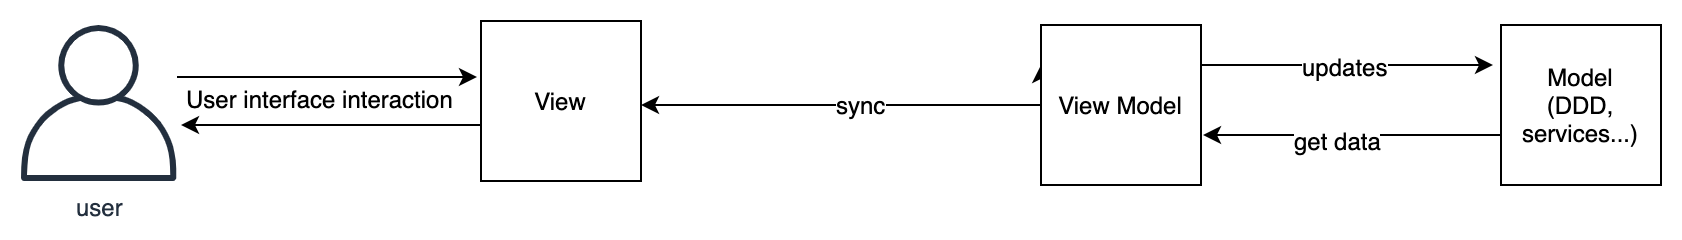

The diagram above was exported from draw.io. Its source (the exported page's mxGraphModel, read from the mxfile embedded in the PNG):
<mxGraphModel dx="786" dy="424" grid="1" gridSize="10" guides="1" tooltips="1" connect="1" arrows="1" fold="1" page="1" pageScale="1" pageWidth="827" pageHeight="1169" math="0" shadow="0">
  <root>
    <mxCell id="0" />
    <mxCell id="1" parent="0" />
    <mxCell id="0PETC4pe6yYm4jwsZwz_-20" style="edgeStyle=orthogonalEdgeStyle;rounded=0;orthogonalLoop=1;jettySize=auto;html=1;entryX=1.018;entryY=0.683;entryDx=0;entryDy=0;entryPerimeter=0;" parent="1" source="0PETC4pe6yYm4jwsZwz_-1" target="0PETC4pe6yYm4jwsZwz_-3" edge="1">
      <mxGeometry relative="1" as="geometry">
        <Array as="points">
          <mxPoint x="695" y="245" />
        </Array>
      </mxGeometry>
    </mxCell>
    <mxCell id="0PETC4pe6yYm4jwsZwz_-22" value="get data" style="text;html=1;align=center;verticalAlign=middle;resizable=0;points=[];;labelBackgroundColor=#ffffff;" parent="0PETC4pe6yYm4jwsZwz_-20" vertex="1" connectable="0">
      <mxGeometry x="0.1007" y="2" relative="1" as="geometry">
        <mxPoint as="offset" />
      </mxGeometry>
    </mxCell>
    <mxCell id="0PETC4pe6yYm4jwsZwz_-1" value="Model&lt;br&gt;(DDD, services...)" style="whiteSpace=wrap;html=1;aspect=fixed;" parent="1" vertex="1">
      <mxGeometry x="770" y="190" width="80" height="80" as="geometry" />
    </mxCell>
    <mxCell id="0PETC4pe6yYm4jwsZwz_-5" value="sync" style="edgeStyle=orthogonalEdgeStyle;rounded=0;orthogonalLoop=1;jettySize=auto;html=1;entryX=0;entryY=0.25;entryDx=0;entryDy=0;startArrow=classic;startFill=1;" parent="1" source="0PETC4pe6yYm4jwsZwz_-2" target="0PETC4pe6yYm4jwsZwz_-3" edge="1">
      <mxGeometry relative="1" as="geometry">
        <Array as="points">
          <mxPoint x="540" y="230" />
        </Array>
      </mxGeometry>
    </mxCell>
    <mxCell id="0PETC4pe6yYm4jwsZwz_-14" style="edgeStyle=orthogonalEdgeStyle;rounded=0;orthogonalLoop=1;jettySize=auto;html=1;" parent="1" source="0PETC4pe6yYm4jwsZwz_-2" edge="1">
      <mxGeometry relative="1" as="geometry">
        <mxPoint x="110" y="240" as="targetPoint" />
        <Array as="points">
          <mxPoint x="150" y="240" />
          <mxPoint x="150" y="240" />
        </Array>
      </mxGeometry>
    </mxCell>
    <mxCell id="0PETC4pe6yYm4jwsZwz_-2" value="View" style="whiteSpace=wrap;html=1;aspect=fixed;" parent="1" vertex="1">
      <mxGeometry x="260" y="188" width="80" height="80" as="geometry" />
    </mxCell>
    <mxCell id="0PETC4pe6yYm4jwsZwz_-18" style="edgeStyle=orthogonalEdgeStyle;rounded=0;orthogonalLoop=1;jettySize=auto;html=1;" parent="1" source="0PETC4pe6yYm4jwsZwz_-3" edge="1">
      <mxGeometry relative="1" as="geometry">
        <mxPoint x="766" y="210" as="targetPoint" />
        <Array as="points">
          <mxPoint x="660" y="210" />
          <mxPoint x="660" y="210" />
        </Array>
      </mxGeometry>
    </mxCell>
    <mxCell id="0PETC4pe6yYm4jwsZwz_-21" value="updates" style="text;html=1;align=center;verticalAlign=middle;resizable=0;points=[];;labelBackgroundColor=#ffffff;" parent="0PETC4pe6yYm4jwsZwz_-18" vertex="1" connectable="0">
      <mxGeometry x="-0.0137" relative="1" as="geometry">
        <mxPoint as="offset" />
      </mxGeometry>
    </mxCell>
    <mxCell id="0PETC4pe6yYm4jwsZwz_-3" value="View Model" style="whiteSpace=wrap;html=1;aspect=fixed;" parent="1" vertex="1">
      <mxGeometry x="540" y="190" width="80" height="80" as="geometry" />
    </mxCell>
    <mxCell id="0PETC4pe6yYm4jwsZwz_-13" style="edgeStyle=orthogonalEdgeStyle;rounded=0;orthogonalLoop=1;jettySize=auto;html=1;entryX=-0.025;entryY=0.35;entryDx=0;entryDy=0;entryPerimeter=0;" parent="1" source="0PETC4pe6yYm4jwsZwz_-12" target="0PETC4pe6yYm4jwsZwz_-2" edge="1">
      <mxGeometry relative="1" as="geometry">
        <Array as="points">
          <mxPoint x="258" y="216" />
          <mxPoint x="258" y="216" />
        </Array>
      </mxGeometry>
    </mxCell>
    <mxCell id="0PETC4pe6yYm4jwsZwz_-15" value="User interface interaction" style="text;html=1;align=center;verticalAlign=middle;resizable=0;points=[];;labelBackgroundColor=#ffffff;" parent="0PETC4pe6yYm4jwsZwz_-13" vertex="1" connectable="0">
      <mxGeometry x="-0.28" y="-2" relative="1" as="geometry">
        <mxPoint x="17" y="8" as="offset" />
      </mxGeometry>
    </mxCell>
    <mxCell id="0PETC4pe6yYm4jwsZwz_-12" value="user" style="outlineConnect=0;fontColor=#232F3E;gradientColor=none;fillColor=#232F3E;strokeColor=none;dashed=0;verticalLabelPosition=bottom;verticalAlign=top;align=center;html=1;fontSize=12;fontStyle=0;aspect=fixed;pointerEvents=1;shape=mxgraph.aws4.user;" parent="1" vertex="1">
      <mxGeometry x="30" y="190" width="78" height="78" as="geometry" />
    </mxCell>
  </root>
</mxGraphModel>